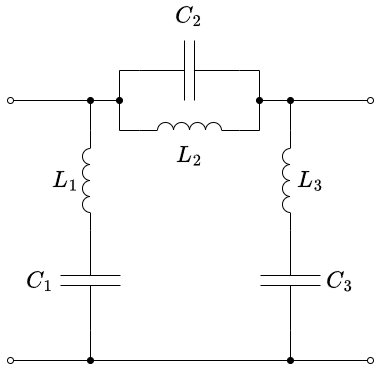

The diagram above was exported from draw.io. Its source (the exported page's mxGraphModel, read from the mxfile embedded in the PNG):
<mxGraphModel dx="1434" dy="836" grid="1" gridSize="10" guides="1" tooltips="1" connect="1" arrows="1" fold="1" page="1" pageScale="1" pageWidth="1169" pageHeight="827" math="1" shadow="0">
  <root>
    <mxCell id="0" />
    <mxCell id="1" parent="0" />
    <mxCell id="bZTgsBUZp7WbR4AdyU3S-3" value="" style="endArrow=oval;html=1;rounded=0;startArrow=oval;startFill=0;endFill=1;" parent="1" edge="1">
      <mxGeometry width="50" height="50" relative="1" as="geometry">
        <mxPoint x="480" y="120" as="sourcePoint" />
        <mxPoint x="369" y="120" as="targetPoint" />
      </mxGeometry>
    </mxCell>
    <mxCell id="bZTgsBUZp7WbR4AdyU3S-5" value="" style="endArrow=oval;html=1;rounded=0;endFill=1;" parent="1" edge="1">
      <mxGeometry width="50" height="50" relative="1" as="geometry">
        <mxPoint x="200" y="150" as="sourcePoint" />
        <mxPoint x="200" y="120" as="targetPoint" />
      </mxGeometry>
    </mxCell>
    <mxCell id="bZTgsBUZp7WbR4AdyU3S-6" value="" style="endArrow=oval;html=1;rounded=0;exitX=1;exitY=1;exitDx=0;exitDy=0;exitPerimeter=0;endFill=1;" parent="1" edge="1">
      <mxGeometry width="50" height="50" relative="1" as="geometry">
        <mxPoint x="200" y="350" as="sourcePoint" />
        <mxPoint x="200" y="380" as="targetPoint" />
      </mxGeometry>
    </mxCell>
    <mxCell id="bZTgsBUZp7WbR4AdyU3S-7" value="" style="endArrow=oval;html=1;rounded=0;startArrow=oval;startFill=0;endFill=0;" parent="1" edge="1">
      <mxGeometry width="50" height="50" relative="1" as="geometry">
        <mxPoint x="480" y="380" as="sourcePoint" />
        <mxPoint x="120" y="380" as="targetPoint" />
      </mxGeometry>
    </mxCell>
    <mxCell id="bZTgsBUZp7WbR4AdyU3S-8" value="" style="endArrow=oval;html=1;rounded=0;startArrow=oval;startFill=0;endFill=1;" parent="1" edge="1">
      <mxGeometry width="50" height="50" relative="1" as="geometry">
        <mxPoint x="120" y="120" as="sourcePoint" />
        <mxPoint x="229" y="120" as="targetPoint" />
      </mxGeometry>
    </mxCell>
    <mxCell id="bZTgsBUZp7WbR4AdyU3S-25" value="" style="endArrow=oval;html=1;rounded=0;exitX=1;exitY=1;exitDx=0;exitDy=0;exitPerimeter=0;endFill=1;" parent="1" edge="1">
      <mxGeometry width="50" height="50" relative="1" as="geometry">
        <mxPoint x="400" y="350" as="sourcePoint" />
        <mxPoint x="400" y="380" as="targetPoint" />
      </mxGeometry>
    </mxCell>
    <mxCell id="bZTgsBUZp7WbR4AdyU3S-26" value="" style="endArrow=oval;html=1;rounded=0;endFill=1;" parent="1" edge="1">
      <mxGeometry width="50" height="50" relative="1" as="geometry">
        <mxPoint x="400" y="150" as="sourcePoint" />
        <mxPoint x="400" y="120" as="targetPoint" />
      </mxGeometry>
    </mxCell>
    <mxCell id="bZTgsBUZp7WbR4AdyU3S-27" value="" style="pointerEvents=1;verticalLabelPosition=bottom;shadow=0;dashed=0;align=center;html=1;verticalAlign=top;shape=mxgraph.electrical.capacitors.capacitor_1;rotation=-180;" parent="1" vertex="1">
      <mxGeometry x="249" y="60" width="100" height="60" as="geometry" />
    </mxCell>
    <mxCell id="bZTgsBUZp7WbR4AdyU3S-29" value="" style="endArrow=none;html=1;rounded=0;entryX=0;entryY=1;entryDx=0;entryDy=0;entryPerimeter=0;exitX=0;exitY=0.5;exitDx=0;exitDy=0;exitPerimeter=0;" parent="1" source="bZTgsBUZp7WbR4AdyU3S-27" edge="1">
      <mxGeometry width="50" height="50" relative="1" as="geometry">
        <mxPoint x="369" y="90" as="sourcePoint" />
        <mxPoint x="349" y="150" as="targetPoint" />
        <Array as="points">
          <mxPoint x="369" y="90" />
          <mxPoint x="369" y="150" />
        </Array>
      </mxGeometry>
    </mxCell>
    <mxCell id="bZTgsBUZp7WbR4AdyU3S-30" value="" style="endArrow=none;html=1;rounded=0;entryX=0;entryY=1;entryDx=0;entryDy=0;entryPerimeter=0;exitX=1;exitY=0.5;exitDx=0;exitDy=0;exitPerimeter=0;" parent="1" source="bZTgsBUZp7WbR4AdyU3S-27" target="bZTgsBUZp7WbR4AdyU3S-37" edge="1">
      <mxGeometry width="50" height="50" relative="1" as="geometry">
        <mxPoint x="279" y="130" as="sourcePoint" />
        <mxPoint x="249" y="150" as="targetPoint" />
        <Array as="points">
          <mxPoint x="229" y="90" />
          <mxPoint x="229" y="150" />
        </Array>
      </mxGeometry>
    </mxCell>
    <mxCell id="bZTgsBUZp7WbR4AdyU3S-37" value="" style="pointerEvents=1;verticalLabelPosition=bottom;shadow=0;dashed=0;align=center;html=1;verticalAlign=top;shape=mxgraph.electrical.inductors.inductor_3;rotation=0;" parent="1" vertex="1">
      <mxGeometry x="249" y="142" width="100" height="8" as="geometry" />
    </mxCell>
    <mxCell id="bZTgsBUZp7WbR4AdyU3S-33" value="" style="pointerEvents=1;verticalLabelPosition=bottom;shadow=0;dashed=0;align=center;html=1;verticalAlign=top;shape=mxgraph.electrical.capacitors.capacitor_1;rotation=90;" parent="1" vertex="1">
      <mxGeometry x="150" y="270" width="100" height="60" as="geometry" />
    </mxCell>
    <mxCell id="bZTgsBUZp7WbR4AdyU3S-34" value="" style="pointerEvents=1;verticalLabelPosition=bottom;shadow=0;dashed=0;align=center;html=1;verticalAlign=top;shape=mxgraph.electrical.inductors.inductor_3;rotation=90;flipH=1;flipV=1;" parent="1" vertex="1">
      <mxGeometry x="146" y="196" width="100" height="8" as="geometry" />
    </mxCell>
    <mxCell id="bZTgsBUZp7WbR4AdyU3S-40" value="" style="pointerEvents=1;verticalLabelPosition=bottom;shadow=0;dashed=0;align=center;html=1;verticalAlign=top;shape=mxgraph.electrical.capacitors.capacitor_1;rotation=90;" parent="1" vertex="1">
      <mxGeometry x="350" y="270" width="100" height="60" as="geometry" />
    </mxCell>
    <mxCell id="bZTgsBUZp7WbR4AdyU3S-41" value="" style="pointerEvents=1;verticalLabelPosition=bottom;shadow=0;dashed=0;align=center;html=1;verticalAlign=top;shape=mxgraph.electrical.inductors.inductor_3;rotation=90;flipV=1;" parent="1" vertex="1">
      <mxGeometry x="346" y="196" width="100" height="8" as="geometry" />
    </mxCell>
    <mxCell id="83l2y_ENyLmiIGSwuHaz-1" value="$$L_1$$" style="text;html=1;align=center;verticalAlign=middle;whiteSpace=wrap;rounded=0;fontSize=20;" vertex="1" parent="1">
      <mxGeometry x="160" y="185" width="30" height="30" as="geometry" />
    </mxCell>
    <mxCell id="83l2y_ENyLmiIGSwuHaz-2" value="$$L_3$$" style="text;html=1;align=center;verticalAlign=middle;whiteSpace=wrap;rounded=0;fontSize=20;" vertex="1" parent="1">
      <mxGeometry x="400" y="185" width="40" height="30" as="geometry" />
    </mxCell>
    <mxCell id="83l2y_ENyLmiIGSwuHaz-3" value="$$L_2$$" style="text;html=1;align=center;verticalAlign=middle;whiteSpace=wrap;rounded=0;fontSize=20;" vertex="1" parent="1">
      <mxGeometry x="269" y="160" width="60" height="30" as="geometry" />
    </mxCell>
    <mxCell id="83l2y_ENyLmiIGSwuHaz-4" value="$$C_2$$" style="text;html=1;align=center;verticalAlign=middle;whiteSpace=wrap;rounded=0;fontSize=20;" vertex="1" parent="1">
      <mxGeometry x="269" y="20" width="60" height="30" as="geometry" />
    </mxCell>
    <mxCell id="83l2y_ENyLmiIGSwuHaz-5" value="$$C_1$$" style="text;html=1;align=center;verticalAlign=middle;whiteSpace=wrap;rounded=0;fontSize=20;" vertex="1" parent="1">
      <mxGeometry x="130" y="285" width="40" height="30" as="geometry" />
    </mxCell>
    <mxCell id="83l2y_ENyLmiIGSwuHaz-6" value="$$C_3$$" style="text;html=1;align=center;verticalAlign=middle;whiteSpace=wrap;rounded=0;fontSize=20;" vertex="1" parent="1">
      <mxGeometry x="430" y="285" width="40" height="30" as="geometry" />
    </mxCell>
  </root>
</mxGraphModel>